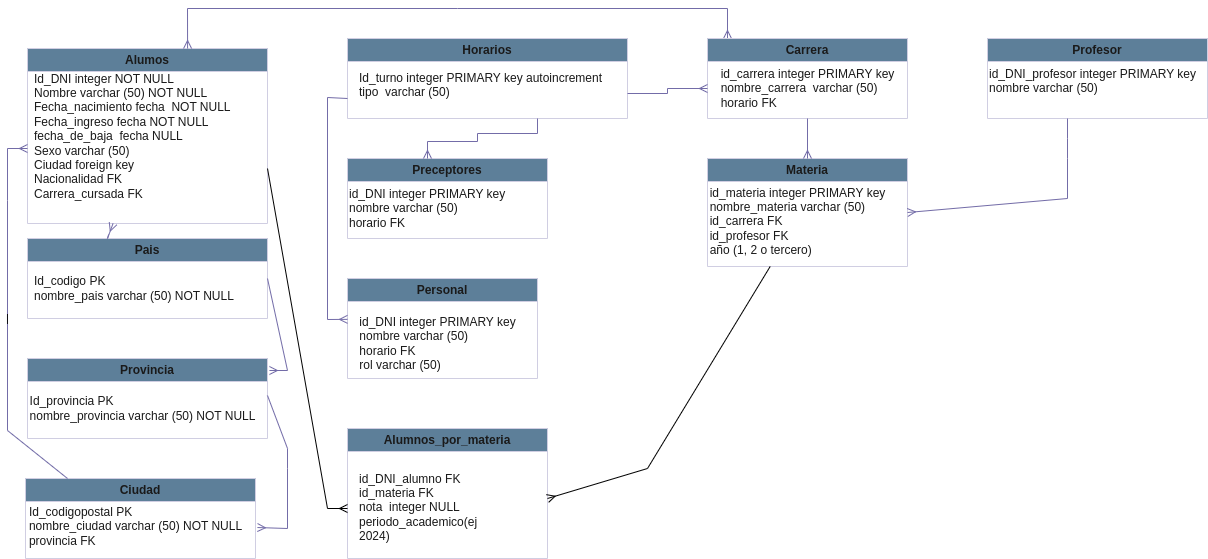

The diagram above was exported from draw.io. Its source (the exported page's mxGraphModel, read from the mxfile embedded in the PNG):
<mxGraphModel dx="1760" dy="1052" grid="1" gridSize="10" guides="1" tooltips="1" connect="1" arrows="1" fold="1" page="1" pageScale="1" pageWidth="850" pageHeight="1100" math="0" shadow="0" extFonts="Permanent Marker^https://fonts.googleapis.com/css?family=Permanent+Marker">
  <root>
    <mxCell id="0" />
    <mxCell id="1" parent="0" />
    <mxCell id="6vo4aSpAFe0VrgdK6pMJ-10" value="Alumos" style="swimlane;whiteSpace=wrap;html=1;labelBackgroundColor=none;fillColor=#5D7F99;strokeColor=#D0CEE2;fontColor=#1A1A1A;" parent="1" vertex="1">
      <mxGeometry x="120" y="130" width="240" height="175" as="geometry" />
    </mxCell>
    <mxCell id="6vo4aSpAFe0VrgdK6pMJ-67" value="" style="endArrow=ERmany;html=1;rounded=0;strokeColor=#736CA8;fontColor=#1A1A1A;endFill=0;startArrow=ERmany;startFill=0;entryX=0.1;entryY=0;entryDx=0;entryDy=0;entryPerimeter=0;exitX=0.667;exitY=0;exitDx=0;exitDy=0;exitPerimeter=0;" parent="6vo4aSpAFe0VrgdK6pMJ-10" source="6vo4aSpAFe0VrgdK6pMJ-10" target="6vo4aSpAFe0VrgdK6pMJ-58" edge="1">
      <mxGeometry width="50" height="50" relative="1" as="geometry">
        <mxPoint x="160" y="-40" as="sourcePoint" />
        <mxPoint x="758" y="-54" as="targetPoint" />
        <Array as="points">
          <mxPoint x="160" y="-40" />
          <mxPoint x="430" y="-40" />
          <mxPoint x="700" y="-40" />
        </Array>
      </mxGeometry>
    </mxCell>
    <mxCell id="6vo4aSpAFe0VrgdK6pMJ-11" value="&lt;span style=&quot;&quot;&gt;Id_DNI integer NOT NULL&lt;/span&gt;&lt;div&gt;&lt;span style=&quot;&quot;&gt;Nombre varchar (50) NOT NULL&lt;/span&gt;&lt;br style=&quot;padding: 0px; margin: 0px;&quot;&gt;&lt;span style=&quot;&quot;&gt;Fecha_nacimiento fecha&lt;/span&gt;&lt;span style=&quot;&quot;&gt;&amp;nbsp; NOT NULL&lt;/span&gt;&lt;br style=&quot;padding: 0px; margin: 0px;&quot;&gt;&lt;span style=&quot;&quot;&gt;Fecha_ingreso fecha&lt;/span&gt;&lt;span style=&quot;background-color: initial;&quot;&gt;&amp;nbsp;NOT NULL&lt;/span&gt;&lt;/div&gt;&lt;div&gt;fecha_de_baja&amp;nbsp; fecha NULL&lt;span style=&quot;background-color: initial;&quot;&gt;&lt;br&gt;&lt;/span&gt;&lt;/div&gt;&lt;div&gt;&lt;span style=&quot;background-color: initial;&quot;&gt;Sexo varchar (50)&amp;nbsp;&lt;/span&gt;&lt;/div&gt;&lt;div&gt;&lt;span style=&quot;&quot;&gt;Ciudad foreign key&lt;/span&gt;&lt;/div&gt;&lt;div&gt;&lt;span style=&quot;&quot;&gt;Nacionalidad FK&lt;/span&gt;&lt;br style=&quot;padding: 0px; margin: 0px;&quot;&gt;&lt;span style=&quot;&quot;&gt;Carrera_cursada FK&lt;/span&gt;&lt;/div&gt;&lt;div&gt;&lt;span style=&quot;background-color: initial;&quot;&gt;&amp;nbsp;&lt;/span&gt;&lt;/div&gt;" style="text;html=1;align=left;verticalAlign=middle;resizable=0;points=[];autosize=1;strokeColor=none;fillColor=none;labelBackgroundColor=none;fontColor=#1A1A1A;" parent="6vo4aSpAFe0VrgdK6pMJ-10" vertex="1">
      <mxGeometry x="5" y="15" width="220" height="160" as="geometry" />
    </mxCell>
    <mxCell id="6vo4aSpAFe0VrgdK6pMJ-16" value="Horarios" style="swimlane;whiteSpace=wrap;html=1;labelBackgroundColor=none;fillColor=#5D7F99;strokeColor=#D0CEE2;fontColor=#1A1A1A;" parent="1" vertex="1">
      <mxGeometry x="440" y="120" width="280" height="80" as="geometry" />
    </mxCell>
    <mxCell id="6vo4aSpAFe0VrgdK6pMJ-17" value="Id_turno integer PRIMARY key autoincrement&lt;div style=&quot;line-height: 130%;&quot;&gt;tipo&amp;nbsp; varchar (50)&lt;div style=&quot;line-height: 130%;&quot;&gt;&lt;br&gt;&lt;/div&gt;&lt;/div&gt;" style="text;html=1;align=left;verticalAlign=middle;resizable=0;points=[];autosize=1;strokeColor=none;fillColor=none;rounded=1;labelBackgroundColor=none;fontColor=#1A1A1A;" parent="6vo4aSpAFe0VrgdK6pMJ-16" vertex="1">
      <mxGeometry x="10" y="25" width="270" height="60" as="geometry" />
    </mxCell>
    <mxCell id="6vo4aSpAFe0VrgdK6pMJ-22" value="Pais" style="swimlane;whiteSpace=wrap;html=1;labelBackgroundColor=none;fillColor=#5D7F99;strokeColor=#D0CEE2;fontColor=#1A1A1A;" parent="1" vertex="1">
      <mxGeometry x="120" y="320" width="240" height="80" as="geometry" />
    </mxCell>
    <mxCell id="6vo4aSpAFe0VrgdK6pMJ-23" value="Id_codigo PK&lt;div&gt;nombre_pais varchar (50) NOT NULL&lt;/div&gt;" style="text;html=1;align=left;verticalAlign=middle;resizable=0;points=[];autosize=1;strokeColor=none;fillColor=none;labelBackgroundColor=none;fontColor=#1A1A1A;" parent="6vo4aSpAFe0VrgdK6pMJ-22" vertex="1">
      <mxGeometry x="5" y="30" width="220" height="40" as="geometry" />
    </mxCell>
    <mxCell id="6vo4aSpAFe0VrgdK6pMJ-25" value="Provincia" style="swimlane;whiteSpace=wrap;html=1;labelBackgroundColor=none;fillColor=#5D7F99;strokeColor=#D0CEE2;fontColor=#1A1A1A;" parent="1" vertex="1">
      <mxGeometry x="120" y="440" width="240" height="80" as="geometry" />
    </mxCell>
    <mxCell id="6vo4aSpAFe0VrgdK6pMJ-26" value="&lt;div style=&quot;text-align: left;&quot;&gt;&lt;span style=&quot;background-color: initial;&quot;&gt;Id_provincia PK&lt;/span&gt;&lt;/div&gt;&lt;div style=&quot;text-align: left;&quot;&gt;nombre_provincia varchar (50) NOT NULL&lt;/div&gt;" style="text;html=1;align=center;verticalAlign=middle;resizable=0;points=[];autosize=1;strokeColor=none;fillColor=none;labelBackgroundColor=none;fontColor=#1A1A1A;" parent="6vo4aSpAFe0VrgdK6pMJ-25" vertex="1">
      <mxGeometry x="-10" y="30" width="250" height="40" as="geometry" />
    </mxCell>
    <mxCell id="6vo4aSpAFe0VrgdK6pMJ-28" value="Ciudad" style="swimlane;whiteSpace=wrap;html=1;strokeColor=#D0CEE2;fontColor=#1A1A1A;fillColor=#5D7F99;labelBackgroundColor=none;" parent="1" vertex="1">
      <mxGeometry x="118" y="560" width="230" height="80" as="geometry" />
    </mxCell>
    <mxCell id="6vo4aSpAFe0VrgdK6pMJ-29" value="&lt;div style=&quot;text-align: left;&quot;&gt;&lt;span style=&quot;background-color: initial;&quot;&gt;Id_codigopostal PK&lt;/span&gt;&lt;/div&gt;&lt;div style=&quot;text-align: left;&quot;&gt;nombre_ciudad varchar (50) NOT NULL&lt;/div&gt;&lt;div style=&quot;text-align: left;&quot;&gt;provincia FK&lt;/div&gt;" style="text;html=1;align=center;verticalAlign=middle;resizable=0;points=[];autosize=1;strokeColor=none;fillColor=none;fontColor=#1A1A1A;labelBackgroundColor=none;" parent="6vo4aSpAFe0VrgdK6pMJ-28" vertex="1">
      <mxGeometry x="-10" y="18" width="240" height="60" as="geometry" />
    </mxCell>
    <mxCell id="6vo4aSpAFe0VrgdK6pMJ-42" value="|" style="endArrow=none;html=1;rounded=0;strokeColor=#736CA8;fontColor=default;endFill=0;startArrow=ERmany;startFill=0;labelBackgroundColor=none;" parent="1" edge="1">
      <mxGeometry relative="1" as="geometry">
        <mxPoint x="120" y="230" as="sourcePoint" />
        <mxPoint x="160" y="560" as="targetPoint" />
        <Array as="points">
          <mxPoint x="100" y="230" />
          <mxPoint x="100" y="282" />
          <mxPoint x="100" y="512" />
        </Array>
      </mxGeometry>
    </mxCell>
    <mxCell id="6vo4aSpAFe0VrgdK6pMJ-48" value="" style="endArrow=ERmany;html=1;rounded=0;strokeColor=#736CA8;fontColor=default;entryX=1.008;entryY=0.517;entryDx=0;entryDy=0;entryPerimeter=0;exitX=1;exitY=0.175;exitDx=0;exitDy=0;exitPerimeter=0;endFill=0;labelBackgroundColor=none;" parent="1" source="6vo4aSpAFe0VrgdK6pMJ-26" target="6vo4aSpAFe0VrgdK6pMJ-29" edge="1">
      <mxGeometry width="50" height="50" relative="1" as="geometry">
        <mxPoint x="379.04" y="477" as="sourcePoint" />
        <mxPoint x="370.00000000000006" y="609.02" as="targetPoint" />
        <Array as="points">
          <mxPoint x="380" y="530" />
          <mxPoint x="380" y="550" />
          <mxPoint x="380" y="610" />
        </Array>
      </mxGeometry>
    </mxCell>
    <mxCell id="6vo4aSpAFe0VrgdK6pMJ-50" value="" style="endArrow=none;html=1;rounded=0;strokeColor=#736CA8;fontColor=default;entryX=1;entryY=0.5;entryDx=0;entryDy=0;exitX=1.008;exitY=0.15;exitDx=0;exitDy=0;exitPerimeter=0;startArrow=ERmany;startFill=0;labelBackgroundColor=none;" parent="1" source="6vo4aSpAFe0VrgdK6pMJ-25" target="6vo4aSpAFe0VrgdK6pMJ-22" edge="1">
      <mxGeometry width="50" height="50" relative="1" as="geometry">
        <mxPoint x="400" y="480" as="sourcePoint" />
        <mxPoint x="440" y="390" as="targetPoint" />
        <Array as="points">
          <mxPoint x="380" y="452" />
        </Array>
      </mxGeometry>
    </mxCell>
    <mxCell id="6vo4aSpAFe0VrgdK6pMJ-53" value="" style="endArrow=ERmany;html=1;rounded=0;strokeColor=#736CA8;fontColor=default;exitX=0.338;exitY=-0.05;exitDx=0;exitDy=0;exitPerimeter=0;endFill=0;labelBackgroundColor=none;" parent="1" source="6vo4aSpAFe0VrgdK6pMJ-22" edge="1" target="6vo4aSpAFe0VrgdK6pMJ-11">
      <mxGeometry width="50" height="50" relative="1" as="geometry">
        <mxPoint x="220" y="320" as="sourcePoint" />
        <mxPoint x="200" y="310" as="targetPoint" />
        <Array as="points">
          <mxPoint x="200" y="320" />
        </Array>
      </mxGeometry>
    </mxCell>
    <mxCell id="6vo4aSpAFe0VrgdK6pMJ-54" value="Preceptores" style="swimlane;whiteSpace=wrap;html=1;strokeColor=#D0CEE2;fontColor=#1A1A1A;fillColor=#5D7F99;labelBackgroundColor=none;" parent="1" vertex="1">
      <mxGeometry x="440" y="240" width="200" height="80" as="geometry" />
    </mxCell>
    <mxCell id="6vo4aSpAFe0VrgdK6pMJ-55" value="id_DNI integer PRIMARY key&lt;div&gt;nombre varchar (50)&lt;/div&gt;&lt;div&gt;horario FK&lt;/div&gt;" style="text;html=1;align=left;verticalAlign=middle;resizable=0;points=[];autosize=1;strokeColor=none;fillColor=none;fontColor=#1A1A1A;labelBackgroundColor=none;" parent="6vo4aSpAFe0VrgdK6pMJ-54" vertex="1">
      <mxGeometry y="20" width="180" height="60" as="geometry" />
    </mxCell>
    <mxCell id="6vo4aSpAFe0VrgdK6pMJ-56" value="Personal" style="swimlane;whiteSpace=wrap;html=1;strokeColor=#D0CEE2;fontColor=#1A1A1A;fillColor=#5D7F99;labelBackgroundColor=none;" parent="1" vertex="1">
      <mxGeometry x="440" y="360" width="190" height="100" as="geometry" />
    </mxCell>
    <mxCell id="6vo4aSpAFe0VrgdK6pMJ-57" value="&lt;span style=&quot;text-align: left;&quot;&gt;id_DNI integer PRIMARY key&lt;/span&gt;&lt;div style=&quot;text-align: left;&quot;&gt;nombre varchar (50)&lt;/div&gt;&lt;div style=&quot;text-align: left;&quot;&gt;horario FK&lt;/div&gt;&lt;div style=&quot;text-align: left;&quot;&gt;rol varchar (50)&lt;/div&gt;" style="text;html=1;align=center;verticalAlign=middle;resizable=0;points=[];autosize=1;strokeColor=none;fillColor=none;fontColor=#1A1A1A;labelBackgroundColor=none;" parent="6vo4aSpAFe0VrgdK6pMJ-56" vertex="1">
      <mxGeometry y="30" width="180" height="70" as="geometry" />
    </mxCell>
    <mxCell id="6vo4aSpAFe0VrgdK6pMJ-58" value="Carrera" style="swimlane;whiteSpace=wrap;html=1;strokeColor=#D0CEE2;fontColor=#1A1A1A;fillColor=#5D7F99;labelBackgroundColor=none;" parent="1" vertex="1">
      <mxGeometry x="800" y="120" width="200" height="80" as="geometry" />
    </mxCell>
    <mxCell id="6vo4aSpAFe0VrgdK6pMJ-60" value="Materia" style="swimlane;whiteSpace=wrap;html=1;strokeColor=#D0CEE2;fontColor=#1A1A1A;fillColor=#5D7F99;labelBackgroundColor=none;" parent="1" vertex="1">
      <mxGeometry x="800" y="240" width="200" height="108" as="geometry" />
    </mxCell>
    <mxCell id="6vo4aSpAFe0VrgdK6pMJ-61" value="&lt;span style=&quot;text-align: left;&quot;&gt;id_materia integer PRIMARY key&lt;/span&gt;&lt;div style=&quot;text-align: left;&quot;&gt;nombre_materia varchar (50)&lt;/div&gt;&lt;div style=&quot;text-align: left;&quot;&gt;id_carrera FK&lt;/div&gt;&lt;div style=&quot;text-align: left;&quot;&gt;id_profesor FK&lt;/div&gt;&lt;div style=&quot;text-align: left;&quot;&gt;año (1, 2 o tercero)&lt;/div&gt;" style="text;html=1;align=center;verticalAlign=middle;resizable=0;points=[];autosize=1;strokeColor=none;fillColor=none;fontColor=#1A1A1A;labelBackgroundColor=none;" parent="6vo4aSpAFe0VrgdK6pMJ-60" vertex="1">
      <mxGeometry x="-10" y="18" width="200" height="90" as="geometry" />
    </mxCell>
    <mxCell id="6vo4aSpAFe0VrgdK6pMJ-64" value="Profesor" style="swimlane;whiteSpace=wrap;html=1;strokeColor=#D0CEE2;fontColor=#1A1A1A;fillColor=#5D7F99;" parent="1" vertex="1">
      <mxGeometry x="1080" y="120" width="220" height="80" as="geometry" />
    </mxCell>
    <mxCell id="6vo4aSpAFe0VrgdK6pMJ-65" value="&lt;span style=&quot;text-align: left;&quot;&gt;id_DNI_profesor integer PRIMARY key&lt;/span&gt;&lt;div style=&quot;text-align: left;&quot;&gt;nombre varchar (50)&lt;/div&gt;&lt;div style=&quot;text-align: left;&quot;&gt;&lt;br&gt;&lt;/div&gt;" style="text;html=1;align=center;verticalAlign=middle;resizable=0;points=[];autosize=1;strokeColor=none;fillColor=none;fontColor=#1A1A1A;" parent="6vo4aSpAFe0VrgdK6pMJ-64" vertex="1">
      <mxGeometry x="-10" y="20" width="230" height="60" as="geometry" />
    </mxCell>
    <mxCell id="6vo4aSpAFe0VrgdK6pMJ-69" value="" style="edgeStyle=orthogonalEdgeStyle;rounded=0;orthogonalLoop=1;jettySize=auto;html=1;strokeColor=#736CA8;fontColor=#1A1A1A;endArrow=none;endFill=0;startArrow=ERmany;startFill=0;" parent="1" source="6vo4aSpAFe0VrgdK6pMJ-59" target="6vo4aSpAFe0VrgdK6pMJ-17" edge="1">
      <mxGeometry relative="1" as="geometry" />
    </mxCell>
    <mxCell id="6vo4aSpAFe0VrgdK6pMJ-59" value="&lt;span style=&quot;text-align: left;&quot;&gt;id_carrera integer PRIMARY key&lt;/span&gt;&lt;div style=&quot;text-align: left;&quot;&gt;nombre_carrera&amp;nbsp; varchar (50)&lt;/div&gt;&lt;div style=&quot;text-align: left;&quot;&gt;horario FK&lt;/div&gt;" style="text;html=1;align=center;verticalAlign=middle;resizable=0;points=[];autosize=1;strokeColor=none;fillColor=none;fontColor=#1A1A1A;labelBackgroundColor=none;" parent="1" vertex="1">
      <mxGeometry x="800" y="140" width="200" height="60" as="geometry" />
    </mxCell>
    <mxCell id="6vo4aSpAFe0VrgdK6pMJ-70" value="" style="endArrow=none;html=1;rounded=0;strokeColor=#736CA8;fontColor=#1A1A1A;startArrow=ERmany;startFill=0;edgeStyle=orthogonalEdgeStyle;" parent="1" edge="1">
      <mxGeometry width="50" height="50" relative="1" as="geometry">
        <mxPoint x="520" y="240" as="sourcePoint" />
        <mxPoint x="630" y="200" as="targetPoint" />
        <Array as="points">
          <mxPoint x="520" y="223" />
          <mxPoint x="570" y="223" />
          <mxPoint x="570" y="215" />
          <mxPoint x="630" y="215" />
        </Array>
      </mxGeometry>
    </mxCell>
    <mxCell id="6vo4aSpAFe0VrgdK6pMJ-71" value="" style="rounded=0;orthogonalLoop=1;jettySize=auto;html=1;strokeColor=#736CA8;fontColor=#1A1A1A;entryX=-0.011;entryY=0.033;entryDx=0;entryDy=0;entryPerimeter=0;endArrow=ERmany;endFill=0;edgeStyle=orthogonalEdgeStyle;exitX=0;exitY=0.75;exitDx=0;exitDy=0;" parent="1" source="6vo4aSpAFe0VrgdK6pMJ-16" edge="1">
      <mxGeometry relative="1" as="geometry">
        <mxPoint x="391.98" y="179.13" as="sourcePoint" />
        <mxPoint x="440" y="400.85" as="targetPoint" />
        <Array as="points">
          <mxPoint x="440" y="179" />
          <mxPoint x="420" y="179" />
          <mxPoint x="420" y="401" />
        </Array>
      </mxGeometry>
    </mxCell>
    <mxCell id="6vo4aSpAFe0VrgdK6pMJ-72" value="" style="endArrow=none;html=1;rounded=0;strokeColor=#736CA8;fontColor=#1A1A1A;endFill=0;startArrow=ERmany;startFill=0;exitX=0.5;exitY=0;exitDx=0;exitDy=0;" parent="1" source="6vo4aSpAFe0VrgdK6pMJ-60" target="6vo4aSpAFe0VrgdK6pMJ-59" edge="1">
      <mxGeometry width="50" height="50" relative="1" as="geometry">
        <mxPoint x="870" y="230" as="sourcePoint" />
        <mxPoint x="910" y="210" as="targetPoint" />
      </mxGeometry>
    </mxCell>
    <mxCell id="6vo4aSpAFe0VrgdK6pMJ-74" value="" style="endArrow=none;html=1;rounded=0;strokeColor=#736CA8;fontColor=#1A1A1A;exitX=1;exitY=0.5;exitDx=0;exitDy=0;startArrow=ERmany;startFill=0;" parent="1" source="6vo4aSpAFe0VrgdK6pMJ-60" target="6vo4aSpAFe0VrgdK6pMJ-65" edge="1">
      <mxGeometry width="50" height="50" relative="1" as="geometry">
        <mxPoint x="1020" y="370" as="sourcePoint" />
        <mxPoint x="1070" y="320" as="targetPoint" />
        <Array as="points">
          <mxPoint x="1160" y="280" />
          <mxPoint x="1160" y="240" />
          <mxPoint x="1160" y="220" />
          <mxPoint x="1160" y="200" />
        </Array>
      </mxGeometry>
    </mxCell>
    <mxCell id="uRRemGBRZfcGinBKdJJZ-6" value="Alumnos_por_materia" style="swimlane;whiteSpace=wrap;html=1;strokeColor=#D0CEE2;fontColor=#1A1A1A;fillColor=#5D7F99;labelBackgroundColor=none;" vertex="1" parent="1">
      <mxGeometry x="440" y="510" width="200" height="130" as="geometry" />
    </mxCell>
    <mxCell id="uRRemGBRZfcGinBKdJJZ-7" value="&lt;p dir=&quot;ltr&quot; class=&quot;selectable-text copyable-text x15bjb6t x1n2onr6&quot;&gt;&lt;span style=&quot;white-space: pre-wrap;&quot;&gt;id_DNI_alumno FK&lt;br&gt;id_materia FK&lt;br&gt;nota  integer NULL&lt;br&gt;periodo_academico(ej 2024)&lt;/span&gt;&lt;br&gt;&lt;/p&gt;" style="text;html=1;align=left;verticalAlign=middle;resizable=0;points=[];autosize=1;strokeColor=none;fillColor=none;fontColor=#1A1A1A;labelBackgroundColor=none;" vertex="1" parent="uRRemGBRZfcGinBKdJJZ-6">
      <mxGeometry x="10" y="29" width="180" height="100" as="geometry" />
    </mxCell>
    <mxCell id="uRRemGBRZfcGinBKdJJZ-12" value="" style="endArrow=ERmany;html=1;rounded=0;hachureGap=4;fontFamily=Architects Daughter;fontSource=https%3A%2F%2Ffonts.googleapis.com%2Fcss%3Ffamily%3DArchitects%2BDaughter;startArrow=none;startFill=0;endFill=0;" edge="1" parent="1">
      <mxGeometry width="50" height="50" relative="1" as="geometry">
        <mxPoint x="360" y="250" as="sourcePoint" />
        <mxPoint x="440" y="590" as="targetPoint" />
        <Array as="points">
          <mxPoint x="420" y="590" />
        </Array>
      </mxGeometry>
    </mxCell>
    <mxCell id="uRRemGBRZfcGinBKdJJZ-13" value="" style="endArrow=none;html=1;rounded=0;hachureGap=4;fontFamily=Architects Daughter;fontSource=https%3A%2F%2Ffonts.googleapis.com%2Fcss%3Ffamily%3DArchitects%2BDaughter;endFill=0;startArrow=ERmany;startFill=0;" edge="1" parent="1" target="6vo4aSpAFe0VrgdK6pMJ-61">
      <mxGeometry width="50" height="50" relative="1" as="geometry">
        <mxPoint x="640" y="580" as="sourcePoint" />
        <mxPoint x="730" y="340" as="targetPoint" />
        <Array as="points">
          <mxPoint x="740" y="550" />
        </Array>
      </mxGeometry>
    </mxCell>
  </root>
</mxGraphModel>